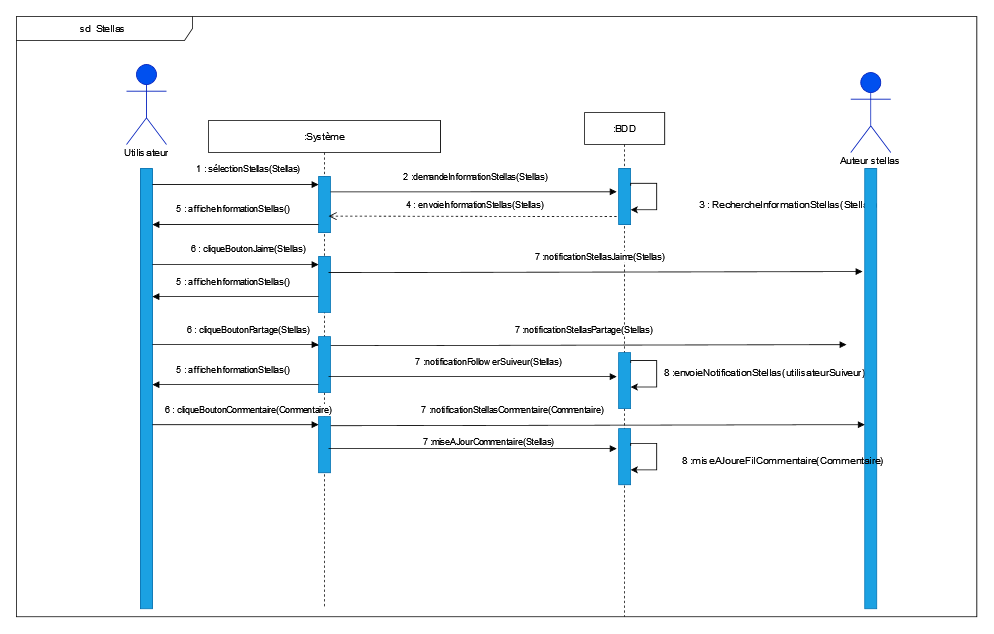

The diagram above was exported from draw.io. Its source (the exported page's mxGraphModel, read from the mxfile embedded in the PNG):
<mxGraphModel dx="1785" dy="1661" grid="1" gridSize="10" guides="1" tooltips="1" connect="1" arrows="1" fold="1" page="1" pageScale="1" pageWidth="827" pageHeight="1169" math="0" shadow="0">
  <root>
    <mxCell id="0" />
    <mxCell id="1" parent="0" />
    <mxCell id="OMeM30PVV8WrVPDrTTRZ-6" value=":BDD" style="shape=umlLifeline;perimeter=lifelinePerimeter;whiteSpace=wrap;html=1;container=1;collapsible=0;recursiveResize=0;outlineConnect=0;" parent="1" vertex="1">
      <mxGeometry x="680" y="110" width="100" height="630" as="geometry" />
    </mxCell>
    <mxCell id="UVZ0IYtNJLXeqeBDd-HU-146" value="" style="rounded=0;whiteSpace=wrap;html=1;fillColor=#1ba1e2;fontColor=#ffffff;strokeColor=#006EAF;" vertex="1" parent="OMeM30PVV8WrVPDrTTRZ-6">
      <mxGeometry x="42.5" y="70" width="15" height="70" as="geometry" />
    </mxCell>
    <mxCell id="UVZ0IYtNJLXeqeBDd-HU-181" value="7 :notificationStellasPartage(Stellas)" style="html=1;verticalAlign=bottom;endArrow=block;rounded=0;exitX=1.011;exitY=0.14;exitDx=0;exitDy=0;exitPerimeter=0;entryX=-0.188;entryY=0.234;entryDx=0;entryDy=0;entryPerimeter=0;" edge="1" parent="OMeM30PVV8WrVPDrTTRZ-6">
      <mxGeometry x="0.0162" y="10" width="80" relative="1" as="geometry">
        <mxPoint x="-339.9949999999999" y="291.30000000000024" as="sourcePoint" />
        <mxPoint x="327.17999999999984" y="289.99999999999983" as="targetPoint" />
        <mxPoint as="offset" />
      </mxGeometry>
    </mxCell>
    <mxCell id="UVZ0IYtNJLXeqeBDd-HU-183" value="" style="rounded=0;whiteSpace=wrap;html=1;fillColor=#1ba1e2;fontColor=#ffffff;strokeColor=#006EAF;" vertex="1" parent="OMeM30PVV8WrVPDrTTRZ-6">
      <mxGeometry x="42.5" y="300" width="15" height="70" as="geometry" />
    </mxCell>
    <mxCell id="UVZ0IYtNJLXeqeBDd-HU-120" style="edgeStyle=orthogonalEdgeStyle;rounded=0;orthogonalLoop=1;jettySize=auto;html=1;exitX=1;exitY=0.25;exitDx=0;exitDy=0;entryX=1;entryY=0.75;entryDx=0;entryDy=0;" edge="1" parent="OMeM30PVV8WrVPDrTTRZ-6">
      <mxGeometry relative="1" as="geometry">
        <Array as="points">
          <mxPoint x="58.039999999999964" y="88.50000000000017" />
          <mxPoint x="90.03999999999996" y="88.50000000000017" />
          <mxPoint x="90.03999999999996" y="121.50000000000017" />
        </Array>
        <mxPoint x="57.53999999999951" y="91.50000000000017" as="sourcePoint" />
        <mxPoint x="57.53999999999951" y="121.50000000000017" as="targetPoint" />
      </mxGeometry>
    </mxCell>
    <mxCell id="UVZ0IYtNJLXeqeBDd-HU-192" value="" style="rounded=0;whiteSpace=wrap;html=1;fillColor=#1ba1e2;fontColor=#ffffff;strokeColor=#006EAF;" vertex="1" parent="OMeM30PVV8WrVPDrTTRZ-6">
      <mxGeometry x="42.5" y="395" width="15" height="70" as="geometry" />
    </mxCell>
    <mxCell id="UVZ0IYtNJLXeqeBDd-HU-186" style="edgeStyle=orthogonalEdgeStyle;rounded=0;orthogonalLoop=1;jettySize=auto;html=1;exitX=1;exitY=0.25;exitDx=0;exitDy=0;entryX=1;entryY=0.75;entryDx=0;entryDy=0;" edge="1" parent="OMeM30PVV8WrVPDrTTRZ-6">
      <mxGeometry relative="1" as="geometry">
        <Array as="points">
          <mxPoint x="58.059999999999945" y="309.98000000000025" />
          <mxPoint x="90.05999999999995" y="309.98000000000025" />
          <mxPoint x="90.05999999999995" y="342.98000000000025" />
        </Array>
        <mxPoint x="57.55999999999949" y="312.9800000000005" as="sourcePoint" />
        <mxPoint x="57.55999999999949" y="342.9800000000005" as="targetPoint" />
      </mxGeometry>
    </mxCell>
    <mxCell id="OMeM30PVV8WrVPDrTTRZ-74" value="sd&amp;nbsp; Stellas&amp;nbsp; " style="shape=umlFrame;whiteSpace=wrap;html=1;width=220;height=30;" parent="OMeM30PVV8WrVPDrTTRZ-6" vertex="1">
      <mxGeometry x="-710" y="-120" width="1200" height="750" as="geometry" />
    </mxCell>
    <mxCell id="UVZ0IYtNJLXeqeBDd-HU-195" style="edgeStyle=orthogonalEdgeStyle;rounded=0;orthogonalLoop=1;jettySize=auto;html=1;exitX=1;exitY=0.25;exitDx=0;exitDy=0;entryX=1;entryY=0.75;entryDx=0;entryDy=0;" edge="1" parent="OMeM30PVV8WrVPDrTTRZ-6">
      <mxGeometry relative="1" as="geometry">
        <Array as="points">
          <mxPoint x="58" y="413.46000000000026" />
          <mxPoint x="90" y="413.46000000000026" />
          <mxPoint x="90" y="446.46000000000026" />
        </Array>
        <mxPoint x="57.499999999999545" y="416.4600000000006" as="sourcePoint" />
        <mxPoint x="57.499999999999545" y="446.4600000000005" as="targetPoint" />
      </mxGeometry>
    </mxCell>
    <mxCell id="UVZ0IYtNJLXeqeBDd-HU-196" value="8 :envoieNotificationStellas(utilisateurSuiveur)" style="text;html=1;strokeColor=none;fillColor=none;align=center;verticalAlign=middle;whiteSpace=wrap;rounded=0;" vertex="1" parent="OMeM30PVV8WrVPDrTTRZ-6">
      <mxGeometry x="90" y="310" width="270" height="30" as="geometry" />
    </mxCell>
    <mxCell id="OMeM30PVV8WrVPDrTTRZ-9" value="" style="rounded=0;whiteSpace=wrap;html=1;fillColor=#1ba1e2;fontColor=#ffffff;strokeColor=#006EAF;" parent="1" vertex="1">
      <mxGeometry x="125" y="180" width="15" height="550" as="geometry" />
    </mxCell>
    <mxCell id="OMeM30PVV8WrVPDrTTRZ-1" value="&lt;b&gt;Utilisateur&lt;/b&gt;" style="shape=umlActor;verticalLabelPosition=bottom;verticalAlign=top;html=1;fillColor=#0050ef;fontColor=#ffffff;strokeColor=#001DBC;" parent="1" vertex="1">
      <mxGeometry x="107.5" y="50" width="50" height="100" as="geometry" />
    </mxCell>
    <mxCell id="OMeM30PVV8WrVPDrTTRZ-3" value=":Système" style="shape=umlLifeline;perimeter=lifelinePerimeter;whiteSpace=wrap;html=1;container=1;collapsible=0;recursiveResize=0;outlineConnect=0;" parent="1" vertex="1">
      <mxGeometry x="210" y="120" width="290" height="610" as="geometry" />
    </mxCell>
    <mxCell id="UVZ0IYtNJLXeqeBDd-HU-57" value="" style="rounded=0;whiteSpace=wrap;html=1;fillColor=#1ba1e2;fontColor=#ffffff;strokeColor=#006EAF;" vertex="1" parent="OMeM30PVV8WrVPDrTTRZ-3">
      <mxGeometry x="137.5" y="70" width="15" height="70" as="geometry" />
    </mxCell>
    <mxCell id="UVZ0IYtNJLXeqeBDd-HU-83" value="" style="rounded=0;whiteSpace=wrap;html=1;fillColor=#1ba1e2;fontColor=#ffffff;strokeColor=#006EAF;" vertex="1" parent="OMeM30PVV8WrVPDrTTRZ-3">
      <mxGeometry x="137.5" y="170" width="15" height="70" as="geometry" />
    </mxCell>
    <mxCell id="UVZ0IYtNJLXeqeBDd-HU-164" value="1 : sélectionStellas(Stellas)" style="html=1;verticalAlign=bottom;endArrow=block;rounded=0;entryX=0.01;entryY=0.143;entryDx=0;entryDy=0;entryPerimeter=0;" edge="1" parent="OMeM30PVV8WrVPDrTTRZ-3">
      <mxGeometry x="0.1558" y="10" width="80" relative="1" as="geometry">
        <mxPoint x="-70.14999999999986" y="80.05000000000018" as="sourcePoint" />
        <mxPoint x="137.5" y="80" as="targetPoint" />
        <mxPoint as="offset" />
      </mxGeometry>
    </mxCell>
    <mxCell id="UVZ0IYtNJLXeqeBDd-HU-171" value="6 : cliqueBoutonJaime(Stellas)" style="html=1;verticalAlign=bottom;endArrow=block;rounded=0;entryX=0.01;entryY=0.143;entryDx=0;entryDy=0;entryPerimeter=0;" edge="1" parent="OMeM30PVV8WrVPDrTTRZ-3">
      <mxGeometry x="0.1558" y="10" width="80" relative="1" as="geometry">
        <mxPoint x="-70.14999999999986" y="180.05000000000018" as="sourcePoint" />
        <mxPoint x="137.5" y="179.99999999999977" as="targetPoint" />
        <mxPoint as="offset" />
      </mxGeometry>
    </mxCell>
    <mxCell id="UVZ0IYtNJLXeqeBDd-HU-176" value="" style="rounded=0;whiteSpace=wrap;html=1;fillColor=#1ba1e2;fontColor=#ffffff;strokeColor=#006EAF;" vertex="1" parent="OMeM30PVV8WrVPDrTTRZ-3">
      <mxGeometry x="137.5" y="270" width="15" height="70" as="geometry" />
    </mxCell>
    <mxCell id="UVZ0IYtNJLXeqeBDd-HU-179" value="6 : cliqueBoutonPartage(Stellas)" style="html=1;verticalAlign=bottom;endArrow=block;rounded=0;entryX=0.01;entryY=0.143;entryDx=0;entryDy=0;entryPerimeter=0;" edge="1" parent="OMeM30PVV8WrVPDrTTRZ-3">
      <mxGeometry x="0.1558" y="10" width="80" relative="1" as="geometry">
        <mxPoint x="-70.14999999999986" y="280.0500000000002" as="sourcePoint" />
        <mxPoint x="137.5" y="279.9999999999998" as="targetPoint" />
        <mxPoint as="offset" />
      </mxGeometry>
    </mxCell>
    <mxCell id="UVZ0IYtNJLXeqeBDd-HU-180" value="5 : afficheInformationStellas()" style="html=1;verticalAlign=bottom;endArrow=block;rounded=0;entryX=-0.127;entryY=0.134;entryDx=0;entryDy=0;entryPerimeter=0;exitX=0;exitY=0;exitDx=0;exitDy=0;" edge="1" parent="OMeM30PVV8WrVPDrTTRZ-3">
      <mxGeometry x="0.0275" y="-10" width="80" relative="1" as="geometry">
        <mxPoint x="137.5" y="329.9999999999998" as="sourcePoint" />
        <mxPoint x="-69.99999999999955" y="329.9999999999998" as="targetPoint" />
        <mxPoint as="offset" />
      </mxGeometry>
    </mxCell>
    <mxCell id="UVZ0IYtNJLXeqeBDd-HU-187" value="" style="rounded=0;whiteSpace=wrap;html=1;fillColor=#1ba1e2;fontColor=#ffffff;strokeColor=#006EAF;" vertex="1" parent="OMeM30PVV8WrVPDrTTRZ-3">
      <mxGeometry x="137.5" y="370" width="15" height="70" as="geometry" />
    </mxCell>
    <mxCell id="UVZ0IYtNJLXeqeBDd-HU-190" value="6 : cliqueBoutonCommentaire(Commentaire)" style="html=1;verticalAlign=bottom;endArrow=block;rounded=0;entryX=0.01;entryY=0.143;entryDx=0;entryDy=0;entryPerimeter=0;" edge="1" parent="OMeM30PVV8WrVPDrTTRZ-3">
      <mxGeometry x="0.1558" y="10" width="80" relative="1" as="geometry">
        <mxPoint x="-70.14999999999986" y="380.0500000000002" as="sourcePoint" />
        <mxPoint x="137.5" y="380" as="targetPoint" />
        <mxPoint as="offset" />
      </mxGeometry>
    </mxCell>
    <mxCell id="UVZ0IYtNJLXeqeBDd-HU-10" value="&lt;div&gt;Utilisateur&lt;/div&gt;" style="text;html=1;strokeColor=none;fillColor=none;align=center;verticalAlign=middle;whiteSpace=wrap;rounded=0;" vertex="1" parent="1">
      <mxGeometry x="91.25" y="140" width="82.5" height="40" as="geometry" />
    </mxCell>
    <mxCell id="UVZ0IYtNJLXeqeBDd-HU-73" value="4 : envoieInformationStellas(Stellas)" style="html=1;verticalAlign=bottom;endArrow=open;dashed=1;endSize=8;rounded=0;entryX=1.104;entryY=0.861;entryDx=0;entryDy=0;entryPerimeter=0;" edge="1" parent="1">
      <mxGeometry x="-0.0164" y="-6" relative="1" as="geometry">
        <mxPoint x="720" y="240" as="sourcePoint" />
        <mxPoint x="359.99999999999994" y="239.39999999999998" as="targetPoint" />
        <mxPoint as="offset" />
      </mxGeometry>
    </mxCell>
    <mxCell id="UVZ0IYtNJLXeqeBDd-HU-71" value="2 :demandeInformationStellas(Stellas)" style="html=1;verticalAlign=bottom;endArrow=block;rounded=0;exitX=1.011;exitY=0.14;exitDx=0;exitDy=0;exitPerimeter=0;" edge="1" parent="1">
      <mxGeometry x="0.0162" y="10" width="80" relative="1" as="geometry">
        <mxPoint x="362.50499999999994" y="209.13000000000022" as="sourcePoint" />
        <mxPoint x="720" y="209" as="targetPoint" />
        <mxPoint as="offset" />
      </mxGeometry>
    </mxCell>
    <mxCell id="UVZ0IYtNJLXeqeBDd-HU-133" value="3 : RechercheInformationStellas(Stellas)" style="text;html=1;strokeColor=none;fillColor=none;align=center;verticalAlign=middle;whiteSpace=wrap;rounded=0;" vertex="1" parent="1">
      <mxGeometry x="800" y="210" width="270" height="30" as="geometry" />
    </mxCell>
    <mxCell id="UVZ0IYtNJLXeqeBDd-HU-150" value="5 : afficheInformationStellas()" style="html=1;verticalAlign=bottom;endArrow=block;rounded=0;entryX=-0.127;entryY=0.134;entryDx=0;entryDy=0;entryPerimeter=0;exitX=0;exitY=0;exitDx=0;exitDy=0;" edge="1" parent="1">
      <mxGeometry x="0.0275" y="-10" width="80" relative="1" as="geometry">
        <mxPoint x="347.5" y="249.99999999999977" as="sourcePoint" />
        <mxPoint x="140.00000000000045" y="249.99999999999977" as="targetPoint" />
        <mxPoint as="offset" />
      </mxGeometry>
    </mxCell>
    <mxCell id="UVZ0IYtNJLXeqeBDd-HU-166" value="7 :notificationStellasJaime(Stellas)" style="html=1;verticalAlign=bottom;endArrow=block;rounded=0;exitX=1.011;exitY=0.14;exitDx=0;exitDy=0;exitPerimeter=0;entryX=-0.188;entryY=0.234;entryDx=0;entryDy=0;entryPerimeter=0;" edge="1" parent="1" target="UVZ0IYtNJLXeqeBDd-HU-173">
      <mxGeometry x="0.0162" y="10" width="80" relative="1" as="geometry">
        <mxPoint x="360.0050000000001" y="310.0000000000002" as="sourcePoint" />
        <mxPoint x="737.3400000000001" y="310.1999999999998" as="targetPoint" />
        <mxPoint as="offset" />
      </mxGeometry>
    </mxCell>
    <mxCell id="UVZ0IYtNJLXeqeBDd-HU-172" value="5 : afficheInformationStellas()" style="html=1;verticalAlign=bottom;endArrow=block;rounded=0;entryX=-0.127;entryY=0.134;entryDx=0;entryDy=0;entryPerimeter=0;exitX=0;exitY=0;exitDx=0;exitDy=0;" edge="1" parent="1">
      <mxGeometry x="0.0275" y="-10" width="80" relative="1" as="geometry">
        <mxPoint x="347.5" y="339.9999999999998" as="sourcePoint" />
        <mxPoint x="140.00000000000045" y="339.9999999999998" as="targetPoint" />
        <mxPoint as="offset" />
      </mxGeometry>
    </mxCell>
    <mxCell id="UVZ0IYtNJLXeqeBDd-HU-173" value="" style="rounded=0;whiteSpace=wrap;html=1;fillColor=#1ba1e2;fontColor=#ffffff;strokeColor=#006EAF;" vertex="1" parent="1">
      <mxGeometry x="1030" y="180" width="15" height="550" as="geometry" />
    </mxCell>
    <mxCell id="UVZ0IYtNJLXeqeBDd-HU-174" value="&lt;b&gt;Utilisateur&lt;/b&gt;" style="shape=umlActor;verticalLabelPosition=bottom;verticalAlign=top;html=1;fillColor=#0050ef;fontColor=#ffffff;strokeColor=#001DBC;" vertex="1" parent="1">
      <mxGeometry x="1012.5" y="60" width="50" height="100" as="geometry" />
    </mxCell>
    <mxCell id="UVZ0IYtNJLXeqeBDd-HU-175" value="Auteur stellas" style="text;html=1;strokeColor=none;fillColor=none;align=center;verticalAlign=middle;whiteSpace=wrap;rounded=0;" vertex="1" parent="1">
      <mxGeometry x="996.25" y="150" width="82.5" height="40" as="geometry" />
    </mxCell>
    <mxCell id="UVZ0IYtNJLXeqeBDd-HU-182" value="7 :notificationFollowerSuiveur(Stellas)" style="html=1;verticalAlign=bottom;endArrow=block;rounded=0;exitX=1.011;exitY=0.14;exitDx=0;exitDy=0;exitPerimeter=0;" edge="1" parent="1">
      <mxGeometry x="0.113" y="10" width="80" relative="1" as="geometry">
        <mxPoint x="360.0050000000001" y="440.0000000000001" as="sourcePoint" />
        <mxPoint x="720" y="440" as="targetPoint" />
        <mxPoint as="offset" />
      </mxGeometry>
    </mxCell>
    <mxCell id="UVZ0IYtNJLXeqeBDd-HU-184" value="8 :miseAJoureFilCommentaire(Commentaire)" style="text;html=1;strokeColor=none;fillColor=none;align=center;verticalAlign=middle;whiteSpace=wrap;rounded=0;" vertex="1" parent="1">
      <mxGeometry x="792.5" y="530" width="270" height="30" as="geometry" />
    </mxCell>
    <mxCell id="UVZ0IYtNJLXeqeBDd-HU-191" value="7 :miseAJourCommentaire(Stellas)" style="html=1;verticalAlign=bottom;endArrow=block;rounded=0;exitX=1.011;exitY=0.14;exitDx=0;exitDy=0;exitPerimeter=0;" edge="1" parent="1">
      <mxGeometry x="0.113" width="80" relative="1" as="geometry">
        <mxPoint x="360.0050000000001" y="530" as="sourcePoint" />
        <mxPoint x="720" y="530" as="targetPoint" />
        <mxPoint as="offset" />
      </mxGeometry>
    </mxCell>
    <mxCell id="UVZ0IYtNJLXeqeBDd-HU-194" value="7 :notificationStellasCommentaire(Commentaire)" style="html=1;verticalAlign=bottom;endArrow=block;rounded=0;exitX=1.011;exitY=0.14;exitDx=0;exitDy=0;exitPerimeter=0;entryX=-0.188;entryY=0.234;entryDx=0;entryDy=0;entryPerimeter=0;" edge="1" parent="1">
      <mxGeometry x="-0.3189" y="11" width="80" relative="1" as="geometry">
        <mxPoint x="362.8250000000001" y="501.30000000000024" as="sourcePoint" />
        <mxPoint x="1029.9999999999998" y="499.99999999999983" as="targetPoint" />
        <mxPoint as="offset" />
      </mxGeometry>
    </mxCell>
  </root>
</mxGraphModel>